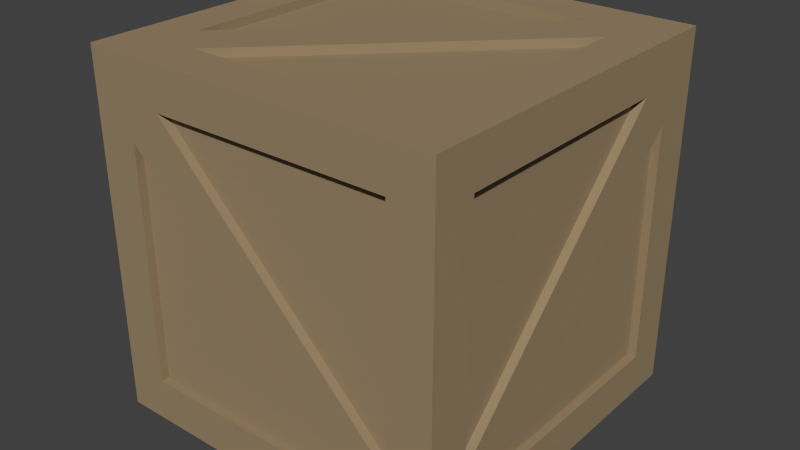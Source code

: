 # Source: wooden_crate.blend  (saved by Blender 2.76.0; exported with 4.5.12 LTS)
import bpy
from mathutils import Matrix  # noqa: F401  (used for matrix-valued properties, if any)

bpy.ops.wm.read_factory_settings(use_empty=True)
scene = bpy.context.scene
scene.name = 'Scene'

# ---- collections
col_collection_1 = bpy.data.collections.new('Collection 1'); scene.collection.children.link(col_collection_1)

# ---- materials (node trees are filled in below, after node groups)
mat_non_textured = bpy.data.materials.new('non_textured')
mat_non_textured.alpha_threshold = 0.0
mat_non_textured.use_transparent_shadow = False
mat_non_textured.diffuse_color = (0.3264, 0.2373, 0.1394, 1.0)
mat_non_textured.roughness = 0.5
mat_non_textured.line_color = (0.0, 0.0, 0.0, 1.0)

# ---- material node trees

# ---- world
world_world = bpy.data.worlds.new('World'); scene.world = world_world
world_world.color = (0.05088, 0.05088, 0.05088)
world_world.use_sun_shadow = False
world_world.sun_shadow_jitter_overblur = 0.0
world_world.cycles.sampling_method = 'MANUAL'
world_world.cycles.sample_map_resolution = 256

# ---- meshes
me_cube = bpy.data.meshes.new('Cube')
me_cube.from_pydata([(1.0, 0.8, -0.8), (0.8, -1.0, -0.8), (-0.8, -1.0, -0.8), (-0.8, 1.0, -0.8), (1.0, 0.8, 0.8), (0.8, -1.0, 0.8), (-0.8, -1.0, 0.8), (-0.8, 1.0, 0.8), (1.0, -0.8, -0.8), (-1.0, -0.8, -0.8), (1.0, -0.8, 0.8), (-1.0, -0.8, 0.8), (0.8, 1.0, -0.8), (0.8, -0.8, -1.0), (0.8, 1.0, 0.8), (0.8, -0.8, 1.0), (0.8, 0.8, -1.0), (-1.0, 0.8, -0.8), (0.8, 0.8, 1.0), (-1.0, 0.8, 0.8), (-0.8, -0.8, -1.0), (-0.8, 0.8, -1.0), (-0.8, -0.8, 1.0), (-0.8, 0.8, 1.0), (-1.0, -1.0, -1.05), (-1.0, 1.0, -1.05), (1.0, -1.0, -1.05), (1.0, 1.0, -1.05), (-0.8, -1.0, 0.6), (-0.6, -1.0, 0.8), (0.6, -1.0, -0.8), (0.8, -1.0, -0.6), (0.8, 1.0, 0.6), (0.6, 1.0, 0.8), (-0.6, 1.0, -0.8), (-0.8, 1.0, -0.6), (1.0, 0.8, 0.6), (1.0, -0.6, -0.8), (1.0, -0.8, -0.6), (1.0, 0.6, 0.8), (-1.0, -0.8, 0.6), (-1.0, -0.6, 0.8), (-1.0, 0.8, -0.6), (-1.0, 0.6, -0.8), (0.8, 0.6, 1.0), (0.6, 0.8, 1.0), (-0.6, -0.8, 1.0), (-0.8, -0.6, 1.0), (-0.8, -0.6, -1.0), (-0.6, -0.8, -1.0), (0.6, 0.8, -1.0), (0.8, 0.6, -1.0), (1.0, -1.05, -1.0), (-1.0, -1.05, -1.0), (1.0, -1.05, 1.0), (-1.0, -1.05, 1.0), (0.6, -1.05, -0.8), (-0.8, -1.05, -0.8), (0.8, -1.05, -0.6), (0.8, -1.05, 0.8), (-0.8, -1.05, 0.6), (-0.8, -1.05, 0.8), (-0.6, -1.05, 0.8), (0.8, -1.05, -0.8), (1.05, 1.0, -1.0), (1.05, -1.0, -1.0), (1.05, 1.0, 1.0), (1.05, -1.0, 1.0), (1.05, -0.6, -0.8), (1.05, -0.8, -0.8), (1.05, 0.8, 0.6), (1.05, 0.8, 0.8), (1.05, -0.8, -0.6), (1.05, -0.8, 0.8), (1.05, 0.6, 0.8), (1.05, 0.8, -0.8), (1.05, -1.05, -1.0), (1.05, -1.05, 1.0), (1.0, 1.05, -1.0), (-1.0, 1.05, -1.0), (1.0, 1.05, 1.0), (-1.0, 1.05, 1.0), (-0.6, 1.05, -0.8), (-0.8, 1.05, -0.8), (0.8, 1.05, 0.6), (0.8, 1.05, 0.8), (-0.8, 1.05, -0.6), (-0.8, 1.05, 0.8), (0.6, 1.05, 0.8), (0.8, 1.05, -0.8), (1.05, 1.05, -1.0), (1.05, 1.05, 1.0), (-1.05, -1.0, -1.0), (-1.05, 1.0, -1.0), (-1.05, -1.0, 1.0), (-1.05, 1.0, 1.0), (-1.05, -1.05, 1.0), (-1.05, -1.05, -1.0), (-1.05, 0.6, -0.8), (-1.05, 0.8, -0.8), (-1.05, -0.8, 0.6), (-1.05, -0.8, 0.8), (-1.05, 0.8, -0.6), (-1.05, 0.8, 0.8), (-1.05, -0.6, 0.8), (-1.05, -0.8, -0.8), (-1.05, 1.05, -1.0), (-1.05, 1.05, 1.0), (1.0, 1.0, 1.05), (1.0, -1.0, 1.05), (-1.0, 1.0, 1.05), (-1.0, -1.0, 1.05), (-1.0, -1.05, 1.05), (1.05, -1.0, 1.05), (1.0, -1.05, 1.05), (1.05, -1.05, 1.05), (1.05, 1.05, 1.05), (1.05, 1.0, 1.05), (0.8, 0.6, 1.05), (0.8, -0.8, 1.05), (0.6, 0.8, 1.05), (-0.8, 0.8, 1.05), (-0.6, -0.8, 1.05), (-0.8, -0.8, 1.05), (-0.8, -0.6, 1.05), (0.8, 0.8, 1.05), (1.0, 1.05, 1.05), (-1.0, 1.05, 1.05), (-1.05, -1.0, 1.05), (-1.05, 1.0, 1.05), (-1.05, -1.05, 1.05), (-1.05, 1.05, 1.05), (-1.0, -1.05, -1.05), (1.05, 1.0, -1.05), (1.05, 1.05, -1.05), (0.8, 0.6, -1.05), (0.8, -0.8, -1.05), (0.6, 0.8, -1.05), (-0.8, 0.8, -1.05), (-0.6, -0.8, -1.05), (-0.8, -0.8, -1.05), (-0.8, -0.6, -1.05), (0.8, 0.8, -1.05), (1.0, -1.05, -1.05), (1.05, -1.0, -1.05), (1.05, -1.05, -1.05), (1.0, 1.05, -1.05), (-1.0, 1.05, -1.05), (-1.05, -1.0, -1.05), (-1.05, 1.0, -1.05), (-1.05, -1.05, -1.05), (-1.05, 1.05, -1.05)], [], [(16, 51, 13, 49, 20, 48, 21, 50), (18, 45, 23, 47, 22, 46, 15, 44), (0, 36, 4, 39, 10, 38, 8, 37), (1, 31, 5, 29, 6, 28, 2, 30), (9, 40, 11, 41, 19, 42, 17, 43), (14, 32, 12, 34, 3, 35, 7, 33), (29, 5, 59, 62), (51, 16, 142, 135), (5, 31, 58, 59), (42, 19, 103, 102), (50, 21, 138, 137), (38, 10, 73, 72), (4, 36, 70, 71), (47, 23, 121, 124), (32, 14, 85, 84), (18, 44, 118, 125), (14, 33, 88, 85), (3, 34, 82, 83), (17, 42, 102, 99), (11, 40, 100, 101), (41, 11, 101, 104), (43, 17, 99, 98), (46, 22, 123, 122), (23, 45, 120, 121), (77, 67, 113, 115), (67, 66, 117, 113), (92, 93, 149, 148), (16, 50, 137, 142), (13, 51, 135, 136), (93, 106, 151, 149), (63, 56, 57, 53, 52), (59, 58, 63, 52, 54), (57, 60, 61, 55, 53), (61, 62, 59, 54, 55), (44, 15, 119, 118), (28, 6, 61, 60), (37, 8, 69, 68), (1, 30, 56, 63), (6, 29, 62, 61), (31, 1, 63, 58), (30, 2, 57, 56), (2, 28, 60, 57), (75, 68, 69, 65, 64), (71, 70, 75, 64, 66), (69, 72, 73, 67, 65), (73, 74, 71, 66, 67), (65, 67, 77, 76), (107, 95, 129, 131), (10, 39, 74, 73), (36, 0, 75, 70), (66, 64, 90, 91), (0, 37, 68, 75), (8, 38, 72, 69), (54, 52, 76, 77), (49, 13, 136, 139), (39, 4, 71, 74), (83, 82, 89, 78, 79), (89, 84, 85, 80, 78), (87, 86, 83, 79, 81), (85, 88, 87, 81, 80), (78, 80, 91, 90), (34, 12, 89, 82), (40, 9, 105, 100), (35, 3, 83, 86), (7, 35, 86, 87), (53, 97, 150, 132), (33, 7, 87, 88), (91, 80, 126, 116), (65, 76, 145, 144), (12, 32, 84, 89), (94, 92, 97, 96), (105, 98, 99, 93, 92), (101, 100, 105, 92, 94), (99, 102, 103, 95, 93), (103, 104, 101, 94, 95), (93, 95, 107, 106), (9, 43, 98, 105), (19, 41, 104, 103), (80, 81, 127, 126), (55, 54, 114, 112), (94, 96, 130, 128), (97, 92, 148, 150), (48, 20, 140, 141), (53, 55, 96, 97), (81, 79, 106, 107), (90, 64, 133, 134), (109, 114, 115, 113), (108, 117, 116, 126), (125, 118, 119, 109, 108), (121, 120, 125, 108, 110), (119, 122, 123, 111, 109), (123, 124, 121, 110, 111), (109, 111, 112, 114), (108, 109, 113, 117), (110, 108, 126, 127), (112, 111, 128, 130), (110, 127, 131, 129), (111, 110, 129, 128), (54, 77, 115, 114), (45, 18, 125, 120), (96, 55, 112, 130), (15, 46, 122, 119), (95, 94, 128, 129), (66, 91, 116, 117), (81, 107, 131, 127), (22, 47, 124, 123), (24, 26, 143, 132), (26, 27, 133, 144), (136, 135, 142, 27, 26), (142, 137, 138, 25, 27), (140, 139, 136, 26, 24), (138, 141, 140, 24, 25), (143, 26, 144, 145), (27, 25, 147, 146), (133, 27, 146, 134), (24, 132, 150, 148), (147, 25, 149, 151), (25, 24, 148, 149), (76, 52, 143, 145), (20, 49, 139, 140), (106, 79, 147, 151), (52, 53, 132, 143), (79, 78, 146, 147), (21, 48, 141, 138), (64, 65, 144, 133), (78, 90, 134, 146), (56, 60, 28, 30), (58, 31, 29, 62), (56, 63, 58, 62, 61, 60), (36, 70, 68, 37), (72, 74, 39, 38), (70, 71, 74, 72, 69, 68), (34, 82, 84, 32), (86, 35, 33, 88), (84, 82, 83, 86, 88, 85), (98, 43, 40, 100), (102, 104, 41, 42), (98, 100, 101, 104, 102, 99), (120, 45, 47, 124), (118, 122, 46, 44), (118, 125, 120, 124, 123, 122), (135, 139, 140, 141, 137, 142), (48, 50, 137, 141), (16, 51, 135, 139, 49)])
_uv = me_cube.uv_layers.new(name='UVMap')
_uv.uv.foreach_set('vector', [0.1635, 0.8365, 0.1635, 0.7524, 0.1635, 0.1635, 0.7524, 0.1635, 0.8365, 0.1635, 0.8365, 0.2476, 0.8365, 0.8365, 0.2476, 0.8365, 0.8358, 0.8358, 0.7518, 0.8358, 0.1642, 0.8358, 0.1642, 0.2482, 0.1642, 0.1642, 0.2482, 0.1642, 0.8358, 0.1642, 0.8358, 0.7518, 0.812, 0.188, 0.812, 0.734, 0.812, 0.812, 0.734, 0.812, 0.188, 0.812, 0.188, 0.266, 0.188, 0.188, 0.266, 0.188, 0.8509, 0.153, 0.8509, 0.2397, 0.8509, 0.847, 0.2436, 0.847, 0.1569, 0.847, 0.1569, 0.7603, 0.1569, 0.153, 0.7642, 0.153, 0.1676, 0.8324, 0.1676, 0.2507, 0.1676, 0.1676, 0.2507, 0.1676, 0.8324, 0.1676, 0.8324, 0.7493, 0.8324, 0.8324, 0.7493, 0.8324, 0.8508, 0.1492, 0.8508, 0.2369, 0.8508, 0.8508, 0.2369, 0.8508, 0.1492, 0.8508, 0.1492, 0.7631, 0.1492, 0.1492, 0.7631, 0.1492, 1.336e-05, 1.365e-05, 0.5, 1.336e-05, 0.5, 0.01787, 1.336e-05, 0.01787, 0.0, 0.0, 0.0, 0.0, 0.0, 0.0, 0.0, 0.0, 0.5, 1.336e-05, 1.0, 1.339e-05, 1.0, 0.01787, 0.5, 0.01787, 1.0, 0.01787, 0.5, 0.01787, 0.5, 1.39e-05, 1.0, 1.336e-05, 1.0, 0.01787, 0.5, 0.01787, 0.5, 1.398e-05, 1.0, 1.336e-05, 1.336e-05, 1.362e-05, 0.5, 1.336e-05, 0.5, 0.01787, 1.336e-05, 0.01787, 0.0, 0.0, 0.0, 0.0, 0.0, 0.0, 0.0, 0.0, 1.336e-05, 1.438e-05, 0.5, 1.336e-05, 0.5, 0.01787, 1.342e-05, 0.01787, 0.0, 0.0, 0.0, 0.0, 0.0, 0.0, 0.0, 0.0, 0.0, 0.0, 0.0, 0.0, 0.0, 0.0, 0.0, 0.0, 0.0, 0.0, 0.0, 0.0, 0.0, 0.0, 0.0, 0.0, 0.0, 0.0, 0.0, 0.0, 0.0, 0.0, 0.0, 0.0, 0.0, 0.0, 0.0, 0.0, 0.0, 0.0, 0.0, 0.0, 0.0, 0.0, 0.0, 0.0, 0.0, 0.0, 0.0, 0.0, 0.0, 0.0, 0.0, 0.0, 0.0, 0.0, 0.0, 0.0, 0.0, 0.0, 0.0, 0.0, 0.0, 0.0, 0.0, 0.0, 0.0, 0.0, 0.0, 0.0, 0.0, 0.0, 0.0, 0.0, 0.5, 1.336e-05, 1.0, 1.355e-05, 1.0, 0.01787, 0.5, 0.01787, 0.0001059, 0.9761, 0.02391, 0.9761, 0.02391, 0.9999, 0.0001062, 0.9999, 0.02391, 0.9761, 0.9761, 0.9761, 0.9761, 0.9999, 0.02391, 0.9999, 0.0239, 0.9761, 0.9761, 0.9761, 0.9761, 0.9999, 0.0239, 0.9999, 0.0, 0.0, 0.0, 0.0, 0.0, 0.0, 0.0, 0.0, 0.5, 1.336e-05, 1.0, 1.351e-05, 1.0, 0.01787, 0.5, 0.01787, 0.9761, 0.9761, 0.9999, 0.9761, 0.9999, 0.9999, 0.9761, 0.9999, 0.8788, 0.1182, 0.7511, 0.1188, 0.1218, 0.1189, 0.02443, 0.02349, 0.9765, 0.0241, 0.8788, 0.8789, 0.8789, 0.2477, 0.879, 0.1182, 0.9765, 0.0241, 0.9761, 0.9763, 0.1219, 0.1189, 0.1216, 0.6977, 0.1223, 0.8795, 0.02385, 0.976, 0.02443, 0.02349, 0.1227, 0.8795, 0.2412, 0.8792, 0.8787, 0.879, 0.9761, 0.9763, 0.02385, 0.976, 1.0, 0.01787, 0.5, 0.01787, 0.5, 1.4e-05, 1.0, 1.341e-05, 0.0, 0.0, 0.0, 0.0, 0.0, 0.0, 0.0, 0.0, 0.0, 0.0, 0.0, 0.0, 0.0, 0.0, 0.0, 0.0, 0.0, 0.0, 0.0, 0.0, 0.0, 0.0, 0.0, 0.0, 0.0, 0.0, 0.0, 0.0, 0.0, 0.0, 0.0, 0.0, 0.0, 0.0, 0.0, 0.0, 0.0, 0.0, 0.0, 0.0, 1.0, 0.01787, 0.5, 0.01787, 0.5, 1.36e-05, 1.0, 1.338e-05, 0.5, 0.01787, 1.336e-05, 0.01787, 1.339e-05, 1.336e-05, 0.5, 1.36e-05, 0.8809, 0.1191, 0.2143, 0.1191, 0.1191, 0.1191, 0.0239, 0.02391, 0.9761, 0.0239, 0.8809, 0.8809, 0.8809, 0.7857, 0.8809, 0.1191, 0.9761, 0.0239, 0.9761, 0.9761, 0.1191, 0.1191, 0.1191, 0.2143, 0.1191, 0.8809, 0.02391, 0.9761, 0.0239, 0.02391, 0.1191, 0.8809, 0.7857, 0.8809, 0.8809, 0.8809, 0.9761, 0.9761, 0.02391, 0.9761, 0.0239, 0.02391, 0.02391, 0.9761, 0.0001059, 0.9761, 0.0001004, 0.02391, 0.9999, 0.02391, 0.9761, 0.02391, 0.9761, 0.0001001, 0.9999, 9.998e-05, 0.5, 1.336e-05, 1.0, 1.349e-05, 1.0, 0.01787, 0.5, 0.01787, 1.36e-05, 1.0, 1.336e-05, 0.5, 0.01787, 0.5, 0.01787, 1.0, 0.9761, 0.9761, 0.9761, 0.0239, 0.9999, 0.0239, 0.9999, 0.9761, 1.336e-05, 0.5, 1.343e-05, 1.336e-05, 0.01787, 1.345e-05, 0.01787, 0.5, 0.0, 0.0, 0.0, 0.0, 0.0, 0.0, 0.0, 0.0, 0.9761, 0.9761, 0.9761, 0.0239, 0.9999, 0.0239, 0.9999, 0.9761, 1.336e-05, 1.445e-05, 0.5, 1.336e-05, 0.5, 0.01787, 1.342e-05, 0.01787, 0.0, 0.0, 0.0, 0.0, 0.0, 0.0, 0.0, 0.0, 0.8788, 0.1182, 0.7511, 0.1188, 0.1218, 0.1189, 0.02443, 0.02349, 0.9765, 0.0241, 0.8788, 0.8789, 0.8789, 0.2477, 0.879, 0.1182, 0.9765, 0.0241, 0.9761, 0.9763, 0.1219, 0.1189, 0.1216, 0.6977, 0.1223, 0.8795, 0.02385, 0.976, 0.02443, 0.02349, 0.1227, 0.8795, 0.2412, 0.8792, 0.8787, 0.879, 0.9761, 0.9763, 0.02385, 0.976, 0.9761, 0.9761, 0.9761, 0.0239, 0.9999, 0.0239, 0.9999, 0.9761, 0.01787, 1.336e-05, 0.01787, 0.5, 1.35e-05, 0.5, 1.338e-05, 1.342e-05, 1.336e-05, 1.341e-05, 0.5, 1.336e-05, 0.5, 0.01787, 1.336e-05, 0.01787, 0.0, 0.0, 0.0, 0.0, 0.0, 0.0, 0.0, 0.0, 0.5, 0.01787, 1.336e-05, 0.01787, 1.345e-05, 1.336e-05, 0.5, 1.379e-05, 0.0239, 0.0239, 0.0001003, 0.0239, 0.0001001, 0.0001002, 0.0239, 9.998e-05, 1.0, 0.01787, 0.5, 0.01787, 0.5, 1.379e-05, 1.0, 1.398e-05, 0.0239, 0.0239, 0.0001003, 0.0239, 0.0001001, 0.0001002, 0.0239, 9.998e-05, 0.0239, 0.02391, 0.0001004, 0.02391, 9.998e-05, 0.0001071, 0.0239, 0.0001067, 0.01787, 0.5, 0.01787, 1.0, 1.336e-05, 1.0, 1.35e-05, 0.5, 0.0239, 0.02391, 0.0239, 0.9761, 9.998e-05, 0.9761, 0.0001002, 0.02391, 0.1216, 0.8795, 0.751, 0.8801, 0.8795, 0.8792, 0.976, 0.976, 0.02364, 0.9761, 0.1218, 0.1183, 0.1212, 0.2321, 0.1216, 0.8795, 0.02364, 0.9761, 0.02405, 0.02383, 0.8795, 0.8792, 0.8801, 0.7589, 0.8812, 0.1169, 0.9759, 0.02415, 0.976, 0.976, 0.8812, 0.1169, 0.2457, 0.1182, 0.1218, 0.1183, 0.02405, 0.02383, 0.9759, 0.02415, 0.9761, 0.9761, 0.9761, 0.02391, 0.9999, 0.02391, 0.9999, 0.9761, 0.5, 1.336e-05, 1.0, 1.37e-05, 1.0, 0.01787, 0.5, 0.01787, 0.5, 0.01787, 1.336e-05, 0.01787, 1.336e-05, 1.336e-05, 0.5, 1.39e-05, 0.0239, 0.9761, 0.9761, 0.9761, 0.9761, 0.9999, 0.0239, 0.9999, 0.0239, 0.9761, 0.9761, 0.9761, 0.9761, 0.9999, 0.0239, 0.9999, 0.0239, 0.02391, 0.0001002, 0.02391, 9.998e-05, 0.0001093, 0.0239, 0.0001089, 9.998e-05, 0.9761, 0.0239, 0.9761, 0.0239, 0.9999, 0.0001001, 0.9999, 0.0, 0.0, 0.0, 0.0, 0.0, 0.0, 0.0, 0.0, 0.0239, 0.0239, 0.0239, 0.9761, 9.998e-05, 0.9761, 0.0001003, 0.0239, 0.0239, 0.0239, 0.0239, 0.9761, 9.998e-05, 0.9761, 0.0001003, 0.0239, 0.9999, 0.0239, 0.9761, 0.0239, 0.9761, 0.0001003, 0.9999, 9.998e-05, 0.9657, 0.03466, 0.9659, 0.01117, 0.9894, 0.01129, 0.9892, 0.03476, 0.9658, 0.9762, 0.9894, 0.9763, 0.9892, 0.9999, 0.9656, 0.9997, 0.879, 0.879, 0.8789, 0.7605, 0.8791, 0.1181, 0.9657, 0.03467, 0.9659, 0.9762, 0.122, 0.8789, 0.7516, 0.8795, 0.879, 0.879, 0.9659, 0.9762, 0.02381, 0.9609, 0.8791, 0.1181, 0.2301, 0.1181, 0.122, 0.1181, 0.02738, 0.02376, 0.9657, 0.03467, 0.122, 0.1181, 0.1219, 0.2273, 0.122, 0.8789, 0.02381, 0.9609, 0.02738, 0.02376, 0.9657, 0.03466, 0.02736, 0.02372, 0.02757, 0.0002808, 0.9659, 0.01117, 0.9658, 0.9762, 0.9657, 0.03466, 0.9892, 0.03476, 0.9894, 0.9763, 0.02383, 0.961, 0.9658, 0.9762, 0.9656, 0.9997, 0.02356, 0.9845, 0.02757, 0.0002808, 0.02736, 0.02372, 0.003927, 0.02357, 0.004098, 9.945e-05, 0.02383, 0.961, 0.02356, 0.9845, 9.945e-05, 0.9842, 0.0003557, 0.9608, 0.02736, 0.02372, 0.02383, 0.961, 0.0003557, 0.9608, 0.003927, 0.02357, 0.9761, 0.9761, 0.9999, 0.9761, 0.9999, 0.9999, 0.9761, 0.9999, 0.0, 0.0, 0.0, 0.0, 0.0, 0.0, 0.0, 0.0, 9.998e-05, 0.9761, 0.0239, 0.9761, 0.0239, 0.9999, 0.0001002, 0.9999, 0.5, 0.01787, 1.336e-05, 0.01787, 1.342e-05, 1.336e-05, 0.5, 1.4e-05, 0.9761, 0.02391, 0.0239, 0.02391, 0.0239, 0.0001089, 0.9761, 0.0001001, 0.9761, 0.9761, 0.9999, 0.9761, 0.9999, 0.9999, 0.9761, 0.9999, 0.9761, 0.9761, 0.9999, 0.9761, 0.9999, 0.9999, 0.9761, 0.9999, 0.0, 0.0, 0.0, 0.0, 0.0, 0.0, 0.0, 0.0, 0.02606, 0.02385, 0.02385, 0.9762, 0.0001029, 0.9762, 0.002364, 0.02374, 0.02385, 0.9762, 0.9681, 0.9763, 0.9681, 0.9999, 0.02382, 0.9999, 0.122, 0.879, 0.7668, 0.8798, 0.8793, 0.8803, 0.968, 0.9762, 0.02386, 0.9762, 0.8793, 0.8803, 0.8809, 0.775, 0.88, 0.1179, 0.9638, 0.03207, 0.968, 0.9762, 0.122, 0.1181, 0.1219, 0.2483, 0.122, 0.879, 0.02386, 0.9762, 0.02607, 0.02386, 0.88, 0.1179, 0.2349, 0.1178, 0.122, 0.1181, 0.02607, 0.02386, 0.9638, 0.03207, 0.0001029, 0.9762, 0.02385, 0.9762, 0.02382, 0.9999, 9.957e-05, 0.9999, 0.9681, 0.9763, 0.9638, 0.03204, 0.9873, 0.03204, 0.9917, 0.9762, 0.9681, 0.9999, 0.9681, 0.9763, 0.9917, 0.9762, 0.9918, 0.9998, 0.02606, 0.02385, 0.002364, 0.02374, 0.002562, 9.957e-05, 0.02621, 0.0002983, 0.9873, 0.03204, 0.9638, 0.03204, 0.9639, 0.008539, 0.9874, 0.008578, 0.9638, 0.03204, 0.02606, 0.02385, 0.02621, 0.0002983, 0.9639, 0.008539, 0.9999, 0.0239, 0.9761, 0.0239, 0.9761, 0.0001001, 0.9999, 9.998e-05, 0.0, 0.0, 0.0, 0.0, 0.0, 0.0, 0.0, 0.0, 9.998e-05, 0.9761, 0.0239, 0.9761, 0.0239, 0.9999, 0.0001002, 0.9999, 0.9761, 0.0239, 0.0239, 0.0239, 0.0239, 9.998e-05, 0.9761, 0.0001001, 0.9999, 0.0239, 0.9761, 0.0239, 0.9761, 0.0001001, 0.9999, 9.998e-05, 0.5, 0.01787, 1.336e-05, 0.01787, 1.342e-05, 1.336e-05, 0.5, 1.398e-05, 0.9761, 0.0239, 0.0239, 0.02391, 0.0239, 0.0001067, 0.9761, 0.0001003, 0.9761, 0.0239, 0.0239, 0.0239, 0.0239, 9.998e-05, 0.9761, 0.0001001, 1.0, 0.02527, 1.595e-05, 0.02527, 1.589e-05, 1.666e-05, 1.0, 1.589e-05, 1.0, 1.589e-05, 1.0, 0.02527, 1.595e-05, 0.02527, 1.589e-05, 1.591e-05, 0.7642, 0.1529, 0.8501, 0.1535, 0.8502, 0.2407, 0.2436, 0.8471, 0.157, 0.8471, 0.1572, 0.7597, 0.02527, 1.0, 1.589e-05, 1.0, 1.589e-05, 1.592e-05, 0.02527, 1.589e-05, 0.02527, 1.589e-05, 0.02527, 1.0, 1.661e-05, 1.0, 1.589e-05, 1.589e-05, 0.812, 0.7346, 0.8114, 0.812, 0.7337, 0.8119, 0.1882, 0.2661, 0.1878, 0.1879, 0.266, 0.1877, 1.744e-05, 1.589e-05, 0.02527, 1.595e-05, 0.02527, 1.0, 1.589e-05, 1.0, 1.743e-05, 1.589e-05, 0.02527, 1.595e-05, 0.02527, 1.0, 1.589e-05, 1.0, 0.8507, 0.2375, 0.237, 0.851, 0.149, 0.8507, 0.1489, 0.7631, 0.7625, 0.1495, 0.85, 0.1488, 1.0, 1.74e-05, 1.0, 0.02527, 1.589e-05, 0.02527, 1.589e-05, 1.589e-05, 1.0, 0.02527, 1.595e-05, 0.02527, 1.589e-05, 1.672e-05, 1.0, 1.589e-05, 0.7493, 0.8323, 0.1674, 0.2507, 0.1677, 0.1676, 0.2505, 0.1679, 0.8324, 0.7492, 0.8324, 0.8324, 0.02528, 1.0, 2.211e-05, 1.0, 1.589e-05, 1.601e-05, 0.02528, 1.589e-05, 1.589e-05, 1.0, 1.692e-05, 1.607e-05, 0.02527, 1.589e-05, 0.02528, 1.0, 0.8357, 0.752, 0.8357, 0.8357, 0.7518, 0.8358, 0.1642, 0.2482, 0.1642, 0.1642, 0.2482, 0.1642, 0.1635, 0.7525, 0.7524, 0.1635, 0.8364, 0.1637, 0.8363, 0.2477, 0.2477, 0.8363, 0.1635, 0.8365, 0.02527, 1.592e-05, 0.02527, 1.0, 1.673e-05, 1.0, 1.589e-05, 1.589e-05, 1.0, 2.922e-05, 0.9293, 0.06188, 0.9277, 0.08531, 2.92e-05, 0.02346, 0.001591, 2.92e-05])
me_cube.materials.append(mat_non_textured)
me_cube.use_remesh_preserve_volume = False
me_cube.use_remesh_preserve_attributes = False
me_cube.use_mirror_vertex_groups = False
me_cube.update()

# ---- objects
ob_crate = bpy.data.objects.new('Crate', me_cube)

# ---- transforms, parenting, visibility, modifiers, constraints
ob_crate.location = (0.0, 0.0, 0.0)
ob_crate.lock_rotations_4d = False
ob_crate.empty_display_type = 'ARROWS'
ob_crate.lineart.crease_threshold = 0.0

# ---- collection membership
col_collection_1.objects.link(ob_crate)

# ---- scene / render settings (as saved in the file)
scene.frame_start = 1; scene.frame_end = 250; scene.frame_set(1)
scene.render.engine = 'BLENDER_EEVEE_NEXT'
scene.render.resolution_percentage = 50
scene.render.dither_intensity = 0.0
scene.cycles.use_denoising = False
scene.cycles.samples = 10
scene.cycles.sampling_pattern = 'TABULATED_SOBOL'
scene.cycles.light_sampling_threshold = 0.0
scene.cycles.use_adaptive_sampling = False
scene.cycles.use_light_tree = False
scene.cycles.blur_glossy = 0.0
scene.cycles.pixel_filter_type = 'GAUSSIAN'
scene.cycles.sample_clamp_indirect = 0.0
scene.view_settings.view_transform = 'Standard'
bpy.context.view_layer.update()

# ---- added for rendering (the .blend has no active camera and no usable light): camera, sun
cam_auto = bpy.data.cameras.new('AutoCamera')
cam_auto.lens = 50.0
cam_auto.sensor_width = 36.0
cam_auto.clip_end = 1000.0
ob_auto_camera = bpy.data.objects.new('AutoCamera', cam_auto)
scene.collection.objects.link(ob_auto_camera)
ob_auto_camera.location = (3.36533, -4.03839, 2.69226)
ob_auto_camera.rotation_euler = (1.09748, -7.21219e-08, 0.694738)
scene.camera = ob_auto_camera
light_auto_sun = bpy.data.lights.new('AutoSun', 'SUN')
light_auto_sun.energy = 3.0
light_auto_sun.angle = 0.0523599
ob_auto_sun = bpy.data.objects.new('AutoSun', light_auto_sun)
scene.collection.objects.link(ob_auto_sun)
ob_auto_sun.rotation_euler = (0.872665, 0.174533, 0.523599)
bpy.context.view_layer.update()
